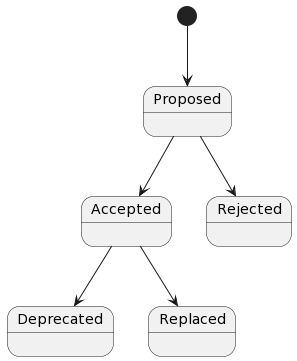

The diagram above was rendered by PlantUML. Its source (embedded in the PNG):
@startuml
[*] --> Proposed
Proposed --> Accepted
skinparam classFontColor red
Proposed --> Rejected
Accepted --> Deprecated
Accepted --> Replaced
@enduml